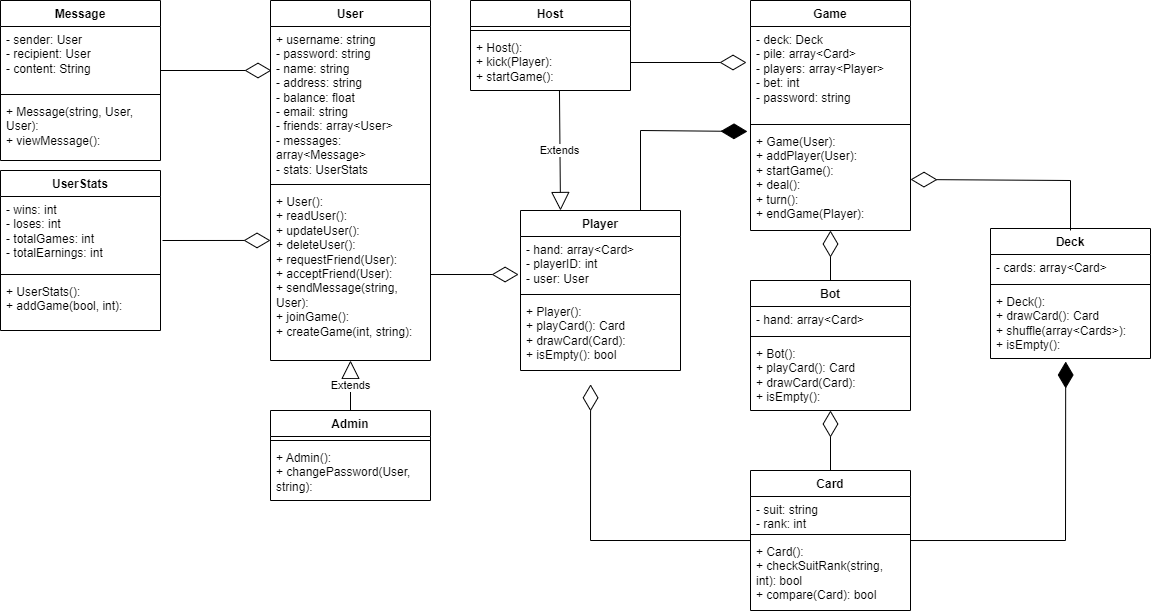

The diagram above was exported from draw.io. Its source (the exported page's mxGraphModel, read from the mxfile embedded in the PNG):
<mxGraphModel dx="2261" dy="772" grid="1" gridSize="10" guides="1" tooltips="1" connect="1" arrows="1" fold="1" page="1" pageScale="1" pageWidth="827" pageHeight="1169" background="none" math="0" shadow="0">
  <root>
    <mxCell id="0" />
    <mxCell id="1" parent="0" />
    <mxCell id="l00AYePI50gnc42W_5T2-1" value="&lt;div&gt;Game&lt;/div&gt;" style="swimlane;fontStyle=1;align=center;verticalAlign=top;childLayout=stackLayout;horizontal=1;startSize=26;horizontalStack=0;resizeParent=1;resizeParentMax=0;resizeLast=0;collapsible=1;marginBottom=0;whiteSpace=wrap;html=1;" parent="1" vertex="1">
      <mxGeometry x="370" y="200" width="160" height="230" as="geometry" />
    </mxCell>
    <mxCell id="l00AYePI50gnc42W_5T2-2" value="&lt;div&gt;- deck: Deck&lt;/div&gt;&lt;div&gt;- pile: array&amp;lt;Card&amp;gt;&lt;/div&gt;&lt;div&gt;- players: array&amp;lt;Player&amp;gt;&lt;/div&gt;&lt;div&gt;- bet: int&lt;/div&gt;&lt;div&gt;- password: string&lt;/div&gt;" style="text;strokeColor=none;fillColor=none;align=left;verticalAlign=top;spacingLeft=4;spacingRight=4;overflow=hidden;rotatable=0;points=[[0,0.5],[1,0.5]];portConstraint=eastwest;whiteSpace=wrap;html=1;" parent="l00AYePI50gnc42W_5T2-1" vertex="1">
      <mxGeometry y="26" width="160" height="94" as="geometry" />
    </mxCell>
    <mxCell id="l00AYePI50gnc42W_5T2-3" value="" style="line;strokeWidth=1;fillColor=none;align=left;verticalAlign=middle;spacingTop=-1;spacingLeft=3;spacingRight=3;rotatable=0;labelPosition=right;points=[];portConstraint=eastwest;strokeColor=inherit;" parent="l00AYePI50gnc42W_5T2-1" vertex="1">
      <mxGeometry y="120" width="160" height="8" as="geometry" />
    </mxCell>
    <mxCell id="l00AYePI50gnc42W_5T2-4" value="&lt;div&gt;+ Game(User):&lt;/div&gt;&lt;div&gt;+ addPlayer(User):&lt;/div&gt;+ startGame():&lt;div&gt;+ deal():&lt;/div&gt;&lt;div&gt;+ turn():&lt;/div&gt;&lt;div&gt;+ endGame(Player):&lt;/div&gt;" style="text;strokeColor=none;fillColor=none;align=left;verticalAlign=top;spacingLeft=4;spacingRight=4;overflow=hidden;rotatable=0;points=[[0,0.5],[1,0.5]];portConstraint=eastwest;whiteSpace=wrap;html=1;" parent="l00AYePI50gnc42W_5T2-1" vertex="1">
      <mxGeometry y="128" width="160" height="102" as="geometry" />
    </mxCell>
    <mxCell id="xMQjTMlPg1UtUXz22cV0-1" value="Card" style="swimlane;fontStyle=1;align=center;verticalAlign=top;childLayout=stackLayout;horizontal=1;startSize=26;horizontalStack=0;resizeParent=1;resizeParentMax=0;resizeLast=0;collapsible=1;marginBottom=0;whiteSpace=wrap;html=1;" parent="1" vertex="1">
      <mxGeometry x="370" y="670" width="160" height="140" as="geometry" />
    </mxCell>
    <mxCell id="xMQjTMlPg1UtUXz22cV0-2" value="- suit: string&lt;div&gt;- rank: int&lt;/div&gt;" style="text;strokeColor=none;fillColor=none;align=left;verticalAlign=top;spacingLeft=4;spacingRight=4;overflow=hidden;rotatable=0;points=[[0,0.5],[1,0.5]];portConstraint=eastwest;whiteSpace=wrap;html=1;" parent="xMQjTMlPg1UtUXz22cV0-1" vertex="1">
      <mxGeometry y="26" width="160" height="34" as="geometry" />
    </mxCell>
    <mxCell id="xMQjTMlPg1UtUXz22cV0-3" value="" style="line;strokeWidth=1;fillColor=none;align=left;verticalAlign=middle;spacingTop=-1;spacingLeft=3;spacingRight=3;rotatable=0;labelPosition=right;points=[];portConstraint=eastwest;strokeColor=inherit;" parent="xMQjTMlPg1UtUXz22cV0-1" vertex="1">
      <mxGeometry y="60" width="160" height="8" as="geometry" />
    </mxCell>
    <mxCell id="xMQjTMlPg1UtUXz22cV0-4" value="&lt;div&gt;+ Card():&lt;/div&gt;+ checkSuitRank(string, int): bool&lt;div&gt;+ compare(Card): bool&lt;/div&gt;" style="text;strokeColor=none;fillColor=none;align=left;verticalAlign=top;spacingLeft=4;spacingRight=4;overflow=hidden;rotatable=0;points=[[0,0.5],[1,0.5]];portConstraint=eastwest;whiteSpace=wrap;html=1;" parent="xMQjTMlPg1UtUXz22cV0-1" vertex="1">
      <mxGeometry y="68" width="160" height="72" as="geometry" />
    </mxCell>
    <mxCell id="xMQjTMlPg1UtUXz22cV0-13" value="Player" style="swimlane;fontStyle=1;align=center;verticalAlign=top;childLayout=stackLayout;horizontal=1;startSize=26;horizontalStack=0;resizeParent=1;resizeParentMax=0;resizeLast=0;collapsible=1;marginBottom=0;whiteSpace=wrap;html=1;" parent="1" vertex="1">
      <mxGeometry x="140" y="410" width="160" height="160" as="geometry" />
    </mxCell>
    <mxCell id="xMQjTMlPg1UtUXz22cV0-14" value="- hand: array&amp;lt;Card&amp;gt;&lt;div&gt;- playerID: int&lt;/div&gt;&lt;div&gt;- user: User&lt;/div&gt;" style="text;strokeColor=none;fillColor=none;align=left;verticalAlign=top;spacingLeft=4;spacingRight=4;overflow=hidden;rotatable=0;points=[[0,0.5],[1,0.5]];portConstraint=eastwest;whiteSpace=wrap;html=1;" parent="xMQjTMlPg1UtUXz22cV0-13" vertex="1">
      <mxGeometry y="26" width="160" height="54" as="geometry" />
    </mxCell>
    <mxCell id="xMQjTMlPg1UtUXz22cV0-15" value="" style="line;strokeWidth=1;fillColor=none;align=left;verticalAlign=middle;spacingTop=-1;spacingLeft=3;spacingRight=3;rotatable=0;labelPosition=right;points=[];portConstraint=eastwest;strokeColor=inherit;" parent="xMQjTMlPg1UtUXz22cV0-13" vertex="1">
      <mxGeometry y="80" width="160" height="8" as="geometry" />
    </mxCell>
    <mxCell id="xMQjTMlPg1UtUXz22cV0-16" value="&lt;div&gt;+ Player():&lt;/div&gt;+ playCard(): Card&lt;div&gt;+ drawCard(Card):&lt;/div&gt;&lt;div&gt;+ isEmpty(): bool&lt;/div&gt;" style="text;strokeColor=none;fillColor=none;align=left;verticalAlign=top;spacingLeft=4;spacingRight=4;overflow=hidden;rotatable=0;points=[[0,0.5],[1,0.5]];portConstraint=eastwest;whiteSpace=wrap;html=1;" parent="xMQjTMlPg1UtUXz22cV0-13" vertex="1">
      <mxGeometry y="88" width="160" height="72" as="geometry" />
    </mxCell>
    <mxCell id="xMQjTMlPg1UtUXz22cV0-17" value="Host" style="swimlane;fontStyle=1;align=center;verticalAlign=top;childLayout=stackLayout;horizontal=1;startSize=26;horizontalStack=0;resizeParent=1;resizeParentMax=0;resizeLast=0;collapsible=1;marginBottom=0;whiteSpace=wrap;html=1;" parent="1" vertex="1">
      <mxGeometry x="90" y="200" width="160" height="90" as="geometry" />
    </mxCell>
    <mxCell id="xMQjTMlPg1UtUXz22cV0-19" value="" style="line;strokeWidth=1;fillColor=none;align=left;verticalAlign=middle;spacingTop=-1;spacingLeft=3;spacingRight=3;rotatable=0;labelPosition=right;points=[];portConstraint=eastwest;strokeColor=inherit;" parent="xMQjTMlPg1UtUXz22cV0-17" vertex="1">
      <mxGeometry y="26" width="160" height="8" as="geometry" />
    </mxCell>
    <mxCell id="xMQjTMlPg1UtUXz22cV0-20" value="&lt;div&gt;+ Host():&lt;/div&gt;+ kick(Player):&lt;div&gt;+ startGame():&lt;/div&gt;" style="text;strokeColor=none;fillColor=none;align=left;verticalAlign=top;spacingLeft=4;spacingRight=4;overflow=hidden;rotatable=0;points=[[0,0.5],[1,0.5]];portConstraint=eastwest;whiteSpace=wrap;html=1;" parent="xMQjTMlPg1UtUXz22cV0-17" vertex="1">
      <mxGeometry y="34" width="160" height="56" as="geometry" />
    </mxCell>
    <mxCell id="xMQjTMlPg1UtUXz22cV0-25" value="Deck" style="swimlane;fontStyle=1;align=center;verticalAlign=top;childLayout=stackLayout;horizontal=1;startSize=26;horizontalStack=0;resizeParent=1;resizeParentMax=0;resizeLast=0;collapsible=1;marginBottom=0;whiteSpace=wrap;html=1;" parent="1" vertex="1">
      <mxGeometry x="610" y="428" width="160" height="130" as="geometry" />
    </mxCell>
    <mxCell id="xMQjTMlPg1UtUXz22cV0-26" value="- cards: array&amp;lt;Card&amp;gt;" style="text;strokeColor=none;fillColor=none;align=left;verticalAlign=top;spacingLeft=4;spacingRight=4;overflow=hidden;rotatable=0;points=[[0,0.5],[1,0.5]];portConstraint=eastwest;whiteSpace=wrap;html=1;" parent="xMQjTMlPg1UtUXz22cV0-25" vertex="1">
      <mxGeometry y="26" width="160" height="26" as="geometry" />
    </mxCell>
    <mxCell id="xMQjTMlPg1UtUXz22cV0-27" value="" style="line;strokeWidth=1;fillColor=none;align=left;verticalAlign=middle;spacingTop=-1;spacingLeft=3;spacingRight=3;rotatable=0;labelPosition=right;points=[];portConstraint=eastwest;strokeColor=inherit;" parent="xMQjTMlPg1UtUXz22cV0-25" vertex="1">
      <mxGeometry y="52" width="160" height="8" as="geometry" />
    </mxCell>
    <mxCell id="xMQjTMlPg1UtUXz22cV0-28" value="+ Deck():&lt;div&gt;+ drawCard(): Card&lt;/div&gt;&lt;div&gt;+ shuffle(array&amp;lt;Cards&amp;gt;):&lt;/div&gt;&lt;div&gt;+ isEmpty():&lt;/div&gt;" style="text;strokeColor=none;fillColor=none;align=left;verticalAlign=top;spacingLeft=4;spacingRight=4;overflow=hidden;rotatable=0;points=[[0,0.5],[1,0.5]];portConstraint=eastwest;whiteSpace=wrap;html=1;" parent="xMQjTMlPg1UtUXz22cV0-25" vertex="1">
      <mxGeometry y="60" width="160" height="70" as="geometry" />
    </mxCell>
    <mxCell id="xMQjTMlPg1UtUXz22cV0-31" value="" style="endArrow=diamondThin;endFill=0;endSize=24;html=1;rounded=0;entryX=1;entryY=0.5;entryDx=0;entryDy=0;exitX=0.5;exitY=0.015;exitDx=0;exitDy=0;exitPerimeter=0;" parent="1" source="xMQjTMlPg1UtUXz22cV0-25" target="l00AYePI50gnc42W_5T2-4" edge="1">
      <mxGeometry width="160" relative="1" as="geometry">
        <mxPoint x="690" y="420" as="sourcePoint" />
        <mxPoint x="710" y="460" as="targetPoint" />
        <Array as="points">
          <mxPoint x="690" y="380" />
        </Array>
      </mxGeometry>
    </mxCell>
    <mxCell id="xMQjTMlPg1UtUXz22cV0-34" value="" style="endArrow=diamondThin;endFill=1;endSize=24;html=1;rounded=0;entryX=0.47;entryY=1.043;entryDx=0;entryDy=0;entryPerimeter=0;exitX=1;exitY=0.028;exitDx=0;exitDy=0;exitPerimeter=0;" parent="1" target="xMQjTMlPg1UtUXz22cV0-28" edge="1" source="xMQjTMlPg1UtUXz22cV0-4">
      <mxGeometry width="160" relative="1" as="geometry">
        <mxPoint x="562" y="700" as="sourcePoint" />
        <mxPoint x="750" y="680" as="targetPoint" />
        <Array as="points">
          <mxPoint x="685" y="740" />
        </Array>
      </mxGeometry>
    </mxCell>
    <mxCell id="xMQjTMlPg1UtUXz22cV0-35" value="" style="endArrow=diamondThin;endFill=0;endSize=24;html=1;rounded=0;entryX=0.438;entryY=1.192;entryDx=0;entryDy=0;entryPerimeter=0;exitX=0;exitY=0.028;exitDx=0;exitDy=0;exitPerimeter=0;" parent="1" source="xMQjTMlPg1UtUXz22cV0-4" target="xMQjTMlPg1UtUXz22cV0-16" edge="1">
      <mxGeometry width="160" relative="1" as="geometry">
        <mxPoint x="450" y="600" as="sourcePoint" />
        <mxPoint x="610" y="600" as="targetPoint" />
        <Array as="points">
          <mxPoint x="210" y="740" />
        </Array>
      </mxGeometry>
    </mxCell>
    <mxCell id="83lglg96wNL3Nrzu2_BM-1" value="User" style="swimlane;fontStyle=1;align=center;verticalAlign=top;childLayout=stackLayout;horizontal=1;startSize=26;horizontalStack=0;resizeParent=1;resizeParentMax=0;resizeLast=0;collapsible=1;marginBottom=0;whiteSpace=wrap;html=1;" parent="1" vertex="1">
      <mxGeometry x="-110" y="200" width="160" height="360" as="geometry" />
    </mxCell>
    <mxCell id="83lglg96wNL3Nrzu2_BM-2" value="+ username: string&lt;div&gt;- password: string&lt;/div&gt;&lt;div&gt;- name: string&lt;/div&gt;&lt;div&gt;- address: string&lt;/div&gt;&lt;div&gt;- balance: float&lt;/div&gt;&lt;div&gt;- email: string&lt;/div&gt;&lt;div&gt;- friends: array&amp;lt;User&amp;gt;&lt;/div&gt;&lt;div&gt;- messages: array&amp;lt;Message&amp;gt;&lt;/div&gt;&lt;div&gt;- stats: UserStats&lt;/div&gt;" style="text;strokeColor=none;fillColor=none;align=left;verticalAlign=top;spacingLeft=4;spacingRight=4;overflow=hidden;rotatable=0;points=[[0,0.5],[1,0.5]];portConstraint=eastwest;whiteSpace=wrap;html=1;" parent="83lglg96wNL3Nrzu2_BM-1" vertex="1">
      <mxGeometry y="26" width="160" height="154" as="geometry" />
    </mxCell>
    <mxCell id="83lglg96wNL3Nrzu2_BM-3" value="" style="line;strokeWidth=1;fillColor=none;align=left;verticalAlign=middle;spacingTop=-1;spacingLeft=3;spacingRight=3;rotatable=0;labelPosition=right;points=[];portConstraint=eastwest;strokeColor=inherit;" parent="83lglg96wNL3Nrzu2_BM-1" vertex="1">
      <mxGeometry y="180" width="160" height="8" as="geometry" />
    </mxCell>
    <mxCell id="83lglg96wNL3Nrzu2_BM-4" value="+ User():&lt;div&gt;+ readUser():&lt;/div&gt;&lt;div&gt;+ updateUser():&lt;/div&gt;&lt;div&gt;+ deleteUser():&lt;/div&gt;&lt;div&gt;+ requestFriend(User):&lt;br&gt;&lt;/div&gt;&lt;div&gt;+ acceptFriend(User):&lt;/div&gt;&lt;div&gt;+ sendMessage(string, User):&lt;/div&gt;&lt;div&gt;+ joinGame():&lt;/div&gt;&lt;div&gt;+ createGame(int, string):&lt;/div&gt;" style="text;strokeColor=none;fillColor=none;align=left;verticalAlign=top;spacingLeft=4;spacingRight=4;overflow=hidden;rotatable=0;points=[[0,0.5],[1,0.5]];portConstraint=eastwest;whiteSpace=wrap;html=1;" parent="83lglg96wNL3Nrzu2_BM-1" vertex="1">
      <mxGeometry y="188" width="160" height="172" as="geometry" />
    </mxCell>
    <mxCell id="83lglg96wNL3Nrzu2_BM-7" value="Message" style="swimlane;fontStyle=1;align=center;verticalAlign=top;childLayout=stackLayout;horizontal=1;startSize=26;horizontalStack=0;resizeParent=1;resizeParentMax=0;resizeLast=0;collapsible=1;marginBottom=0;whiteSpace=wrap;html=1;" parent="1" vertex="1">
      <mxGeometry x="-380" y="200" width="160" height="160" as="geometry" />
    </mxCell>
    <mxCell id="83lglg96wNL3Nrzu2_BM-8" value="&lt;div&gt;- sender: User&lt;/div&gt;&lt;div&gt;- recipient: User&lt;/div&gt;&lt;div&gt;- content: String&lt;br&gt;&lt;/div&gt;" style="text;strokeColor=none;fillColor=none;align=left;verticalAlign=top;spacingLeft=4;spacingRight=4;overflow=hidden;rotatable=0;points=[[0,0.5],[1,0.5]];portConstraint=eastwest;whiteSpace=wrap;html=1;" parent="83lglg96wNL3Nrzu2_BM-7" vertex="1">
      <mxGeometry y="26" width="160" height="64" as="geometry" />
    </mxCell>
    <mxCell id="83lglg96wNL3Nrzu2_BM-9" value="" style="line;strokeWidth=1;fillColor=none;align=left;verticalAlign=middle;spacingTop=-1;spacingLeft=3;spacingRight=3;rotatable=0;labelPosition=right;points=[];portConstraint=eastwest;strokeColor=inherit;" parent="83lglg96wNL3Nrzu2_BM-7" vertex="1">
      <mxGeometry y="90" width="160" height="8" as="geometry" />
    </mxCell>
    <mxCell id="83lglg96wNL3Nrzu2_BM-10" value="+ Message(string, User, User):&lt;div&gt;+ viewMessage():&lt;/div&gt;" style="text;strokeColor=none;fillColor=none;align=left;verticalAlign=top;spacingLeft=4;spacingRight=4;overflow=hidden;rotatable=0;points=[[0,0.5],[1,0.5]];portConstraint=eastwest;whiteSpace=wrap;html=1;" parent="83lglg96wNL3Nrzu2_BM-7" vertex="1">
      <mxGeometry y="98" width="160" height="62" as="geometry" />
    </mxCell>
    <mxCell id="4AA_L2tTlNqBCoHjPQX7-8" value="UserStats" style="swimlane;fontStyle=1;align=center;verticalAlign=top;childLayout=stackLayout;horizontal=1;startSize=26;horizontalStack=0;resizeParent=1;resizeParentMax=0;resizeLast=0;collapsible=1;marginBottom=0;whiteSpace=wrap;html=1;" parent="1" vertex="1">
      <mxGeometry x="-380" y="370" width="160" height="160" as="geometry" />
    </mxCell>
    <mxCell id="4AA_L2tTlNqBCoHjPQX7-9" value="&lt;span style=&quot;background-color: initial;&quot;&gt;- wins: int&lt;/span&gt;&lt;div&gt;- loses: int&lt;/div&gt;&lt;div&gt;- totalGames: int&lt;/div&gt;&lt;div&gt;- totalEarnings: int&lt;/div&gt;" style="text;strokeColor=none;fillColor=none;align=left;verticalAlign=top;spacingLeft=4;spacingRight=4;overflow=hidden;rotatable=0;points=[[0,0.5],[1,0.5]];portConstraint=eastwest;whiteSpace=wrap;html=1;" parent="4AA_L2tTlNqBCoHjPQX7-8" vertex="1">
      <mxGeometry y="26" width="160" height="74" as="geometry" />
    </mxCell>
    <mxCell id="4AA_L2tTlNqBCoHjPQX7-10" value="" style="line;strokeWidth=1;fillColor=none;align=left;verticalAlign=middle;spacingTop=-1;spacingLeft=3;spacingRight=3;rotatable=0;labelPosition=right;points=[];portConstraint=eastwest;strokeColor=inherit;" parent="4AA_L2tTlNqBCoHjPQX7-8" vertex="1">
      <mxGeometry y="100" width="160" height="8" as="geometry" />
    </mxCell>
    <mxCell id="4AA_L2tTlNqBCoHjPQX7-11" value="+ UserStats():&lt;div&gt;+ addGame(bool, int):&lt;/div&gt;" style="text;strokeColor=none;fillColor=none;align=left;verticalAlign=top;spacingLeft=4;spacingRight=4;overflow=hidden;rotatable=0;points=[[0,0.5],[1,0.5]];portConstraint=eastwest;whiteSpace=wrap;html=1;" parent="4AA_L2tTlNqBCoHjPQX7-8" vertex="1">
      <mxGeometry y="108" width="160" height="52" as="geometry" />
    </mxCell>
    <mxCell id="c7tluKI6ky0mKsDh-f5k-1" value="Bot" style="swimlane;fontStyle=1;align=center;verticalAlign=top;childLayout=stackLayout;horizontal=1;startSize=26;horizontalStack=0;resizeParent=1;resizeParentMax=0;resizeLast=0;collapsible=1;marginBottom=0;whiteSpace=wrap;html=1;" vertex="1" parent="1">
      <mxGeometry x="370" y="480" width="160" height="130" as="geometry" />
    </mxCell>
    <mxCell id="c7tluKI6ky0mKsDh-f5k-2" value="- hand: array&amp;lt;Card&amp;gt;" style="text;strokeColor=none;fillColor=none;align=left;verticalAlign=top;spacingLeft=4;spacingRight=4;overflow=hidden;rotatable=0;points=[[0,0.5],[1,0.5]];portConstraint=eastwest;whiteSpace=wrap;html=1;" vertex="1" parent="c7tluKI6ky0mKsDh-f5k-1">
      <mxGeometry y="26" width="160" height="26" as="geometry" />
    </mxCell>
    <mxCell id="c7tluKI6ky0mKsDh-f5k-3" value="" style="line;strokeWidth=1;fillColor=none;align=left;verticalAlign=middle;spacingTop=-1;spacingLeft=3;spacingRight=3;rotatable=0;labelPosition=right;points=[];portConstraint=eastwest;strokeColor=inherit;" vertex="1" parent="c7tluKI6ky0mKsDh-f5k-1">
      <mxGeometry y="52" width="160" height="8" as="geometry" />
    </mxCell>
    <mxCell id="c7tluKI6ky0mKsDh-f5k-4" value="&lt;div&gt;+ Bot():&lt;/div&gt;+ playCard(): Card&lt;div&gt;+ drawCard(Card):&lt;/div&gt;&lt;div&gt;+ isEmpty():&lt;/div&gt;" style="text;strokeColor=none;fillColor=none;align=left;verticalAlign=top;spacingLeft=4;spacingRight=4;overflow=hidden;rotatable=0;points=[[0,0.5],[1,0.5]];portConstraint=eastwest;whiteSpace=wrap;html=1;" vertex="1" parent="c7tluKI6ky0mKsDh-f5k-1">
      <mxGeometry y="60" width="160" height="70" as="geometry" />
    </mxCell>
    <mxCell id="c7tluKI6ky0mKsDh-f5k-5" value="" style="endArrow=diamondThin;endFill=0;endSize=24;html=1;rounded=0;exitX=0.5;exitY=0;exitDx=0;exitDy=0;entryX=0.5;entryY=1;entryDx=0;entryDy=0;entryPerimeter=0;" edge="1" parent="1" source="c7tluKI6ky0mKsDh-f5k-1" target="l00AYePI50gnc42W_5T2-4">
      <mxGeometry width="160" relative="1" as="geometry">
        <mxPoint x="330" y="300" as="sourcePoint" />
        <mxPoint x="490" y="300" as="targetPoint" />
      </mxGeometry>
    </mxCell>
    <mxCell id="c7tluKI6ky0mKsDh-f5k-6" value="" style="endArrow=diamondThin;endFill=0;endSize=24;html=1;rounded=0;exitX=0.5;exitY=0;exitDx=0;exitDy=0;" edge="1" parent="1" source="xMQjTMlPg1UtUXz22cV0-1">
      <mxGeometry width="160" relative="1" as="geometry">
        <mxPoint x="449.5" y="650" as="sourcePoint" />
        <mxPoint x="450" y="610" as="targetPoint" />
      </mxGeometry>
    </mxCell>
    <mxCell id="c7tluKI6ky0mKsDh-f5k-7" value="Admin" style="swimlane;fontStyle=1;align=center;verticalAlign=top;childLayout=stackLayout;horizontal=1;startSize=26;horizontalStack=0;resizeParent=1;resizeParentMax=0;resizeLast=0;collapsible=1;marginBottom=0;whiteSpace=wrap;html=1;" vertex="1" parent="1">
      <mxGeometry x="-110" y="610" width="160" height="90" as="geometry" />
    </mxCell>
    <mxCell id="c7tluKI6ky0mKsDh-f5k-9" value="" style="line;strokeWidth=1;fillColor=none;align=left;verticalAlign=middle;spacingTop=-1;spacingLeft=3;spacingRight=3;rotatable=0;labelPosition=right;points=[];portConstraint=eastwest;strokeColor=inherit;" vertex="1" parent="c7tluKI6ky0mKsDh-f5k-7">
      <mxGeometry y="26" width="160" height="8" as="geometry" />
    </mxCell>
    <mxCell id="c7tluKI6ky0mKsDh-f5k-10" value="+ Admin():&lt;div&gt;+ changePassword(User, string):&lt;/div&gt;" style="text;strokeColor=none;fillColor=none;align=left;verticalAlign=top;spacingLeft=4;spacingRight=4;overflow=hidden;rotatable=0;points=[[0,0.5],[1,0.5]];portConstraint=eastwest;whiteSpace=wrap;html=1;" vertex="1" parent="c7tluKI6ky0mKsDh-f5k-7">
      <mxGeometry y="34" width="160" height="56" as="geometry" />
    </mxCell>
    <mxCell id="c7tluKI6ky0mKsDh-f5k-12" value="Extends" style="endArrow=block;endSize=16;endFill=0;html=1;rounded=0;exitX=0.5;exitY=0;exitDx=0;exitDy=0;entryX=0.5;entryY=1;entryDx=0;entryDy=0;entryPerimeter=0;" edge="1" parent="1" source="c7tluKI6ky0mKsDh-f5k-7" target="83lglg96wNL3Nrzu2_BM-4">
      <mxGeometry width="160" relative="1" as="geometry">
        <mxPoint x="64" y="590" as="sourcePoint" />
        <mxPoint x="224" y="590" as="targetPoint" />
      </mxGeometry>
    </mxCell>
    <mxCell id="c7tluKI6ky0mKsDh-f5k-15" value="" style="endArrow=diamondThin;endFill=0;endSize=24;html=1;rounded=0;exitX=1;exitY=0.5;exitDx=0;exitDy=0;entryX=-0.012;entryY=0.704;entryDx=0;entryDy=0;entryPerimeter=0;" edge="1" parent="1" source="83lglg96wNL3Nrzu2_BM-4" target="xMQjTMlPg1UtUXz22cV0-14">
      <mxGeometry width="160" relative="1" as="geometry">
        <mxPoint x="100" y="726" as="sourcePoint" />
        <mxPoint x="137" y="550" as="targetPoint" />
        <Array as="points" />
      </mxGeometry>
    </mxCell>
    <mxCell id="c7tluKI6ky0mKsDh-f5k-17" value="Extends" style="endArrow=block;endSize=16;endFill=0;html=1;rounded=0;exitX=0.556;exitY=1;exitDx=0;exitDy=0;entryX=0.25;entryY=0;entryDx=0;entryDy=0;exitPerimeter=0;" edge="1" parent="1" source="xMQjTMlPg1UtUXz22cV0-20" target="xMQjTMlPg1UtUXz22cV0-13">
      <mxGeometry width="160" relative="1" as="geometry">
        <mxPoint x="150" y="370" as="sourcePoint" />
        <mxPoint x="150" y="320" as="targetPoint" />
      </mxGeometry>
    </mxCell>
    <mxCell id="c7tluKI6ky0mKsDh-f5k-18" value="" style="endArrow=diamondThin;endFill=0;endSize=24;html=1;rounded=0;exitX=1;exitY=0.5;exitDx=0;exitDy=0;entryX=-0.025;entryY=0.383;entryDx=0;entryDy=0;entryPerimeter=0;" edge="1" parent="1" source="xMQjTMlPg1UtUXz22cV0-20" target="l00AYePI50gnc42W_5T2-2">
      <mxGeometry width="160" relative="1" as="geometry">
        <mxPoint x="230" y="130" as="sourcePoint" />
        <mxPoint x="390" y="130" as="targetPoint" />
      </mxGeometry>
    </mxCell>
    <mxCell id="c7tluKI6ky0mKsDh-f5k-19" value="" style="endArrow=diamondThin;endFill=1;endSize=24;html=1;rounded=0;entryX=-0.019;entryY=0.029;entryDx=0;entryDy=0;entryPerimeter=0;exitX=0.75;exitY=0;exitDx=0;exitDy=0;" edge="1" parent="1" source="xMQjTMlPg1UtUXz22cV0-13" target="l00AYePI50gnc42W_5T2-4">
      <mxGeometry width="160" relative="1" as="geometry">
        <mxPoint x="190" y="349" as="sourcePoint" />
        <mxPoint x="345" y="170" as="targetPoint" />
        <Array as="points">
          <mxPoint x="260" y="330" />
        </Array>
      </mxGeometry>
    </mxCell>
    <mxCell id="c7tluKI6ky0mKsDh-f5k-20" value="" style="endArrow=diamondThin;endFill=0;endSize=24;html=1;rounded=0;exitX=1;exitY=0.5;exitDx=0;exitDy=0;" edge="1" parent="1">
      <mxGeometry width="160" relative="1" as="geometry">
        <mxPoint x="-220" y="270" as="sourcePoint" />
        <mxPoint x="-109" y="270" as="targetPoint" />
        <Array as="points" />
      </mxGeometry>
    </mxCell>
    <mxCell id="c7tluKI6ky0mKsDh-f5k-21" value="" style="endArrow=diamondThin;endFill=0;endSize=24;html=1;rounded=0;exitX=1;exitY=0.5;exitDx=0;exitDy=0;entryX=0;entryY=0.302;entryDx=0;entryDy=0;entryPerimeter=0;" edge="1" parent="1" target="83lglg96wNL3Nrzu2_BM-4">
      <mxGeometry width="160" relative="1" as="geometry">
        <mxPoint x="-218" y="440" as="sourcePoint" />
        <mxPoint x="-110" y="442" as="targetPoint" />
        <Array as="points" />
      </mxGeometry>
    </mxCell>
  </root>
</mxGraphModel>